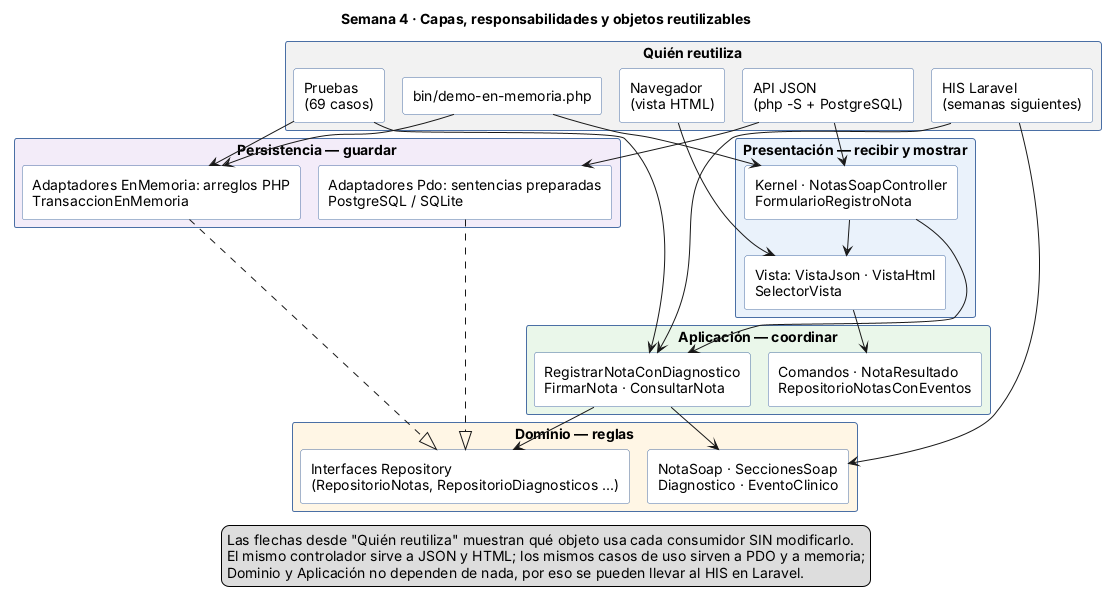

The diagram above was rendered by PlantUML. Its source (embedded in the PNG):
@startuml semana-04-capas-objetos-reutilizables
!pragma layout smetana
skinparam shadowing false
skinparam defaultFontName Arial
skinparam rectangle {
    BackgroundColor #FFFFFF
    BorderColor #4A6FA5
}
skinparam packageStyle rectangle

title Semana 4 · Capas, responsabilidades y objetos reutilizables

package "Quién reutiliza" as Q #F2F2F2 {
    rectangle "API JSON\n(php -S + PostgreSQL)" as api
    rectangle "Navegador\n(vista HTML)" as nav
    rectangle "bin/demo-en-memoria.php" as demo
    rectangle "Pruebas\n(69 casos)" as pru
    rectangle "HIS Laravel\n(semanas siguientes)" as his
}

package "Presentación — recibir y mostrar" as P #EAF2FB {
    rectangle "Kernel · NotasSoapController\nFormularioRegistroNota" as pc
    rectangle "Vista: VistaJson · VistaHtml\nSelectorVista" as pv
}
package "Aplicación — coordinar" as A #EAF7EA {
    rectangle "RegistrarNotaConDiagnostico\nFirmarNota · ConsultarNota" as auc
    rectangle "Comandos · NotaResultado\nRepositorioNotasConEventos" as aobj
}
package "Dominio — reglas" as D #FFF6E5 {
    rectangle "NotaSoap · SeccionesSoap\nDiagnostico · EventoClinico" as dm
    rectangle "Interfaces Repository\n(RepositorioNotas, RepositorioDiagnosticos ...)" as dp
}
package "Persistencia — guardar" as Per #F3ECF9 {
    rectangle "Adaptadores Pdo: sentencias preparadas\nPostgreSQL / SQLite" as ppdo
    rectangle "Adaptadores EnMemoria: arreglos PHP\nTransaccionEnMemoria" as pmem
}

api --> pc
nav --> pv
demo --> pc
pru --> auc
his --> auc
his --> dm
pc --> auc
pc --> pv
pv --> aobj
auc --> dm
auc --> dp
ppdo ..|> dp
pmem ..|> dp
pru --> pmem
demo --> pmem
api --> ppdo

legend bottom
  Las flechas desde "Quién reutiliza" muestran qué objeto usa cada consumidor SIN modificarlo.
  El mismo controlador sirve a JSON y HTML; los mismos casos de uso sirven a PDO y a memoria;
  Dominio y Aplicación no dependen de nada, por eso se pueden llevar al HIS en Laravel.
endlegend
@enduml